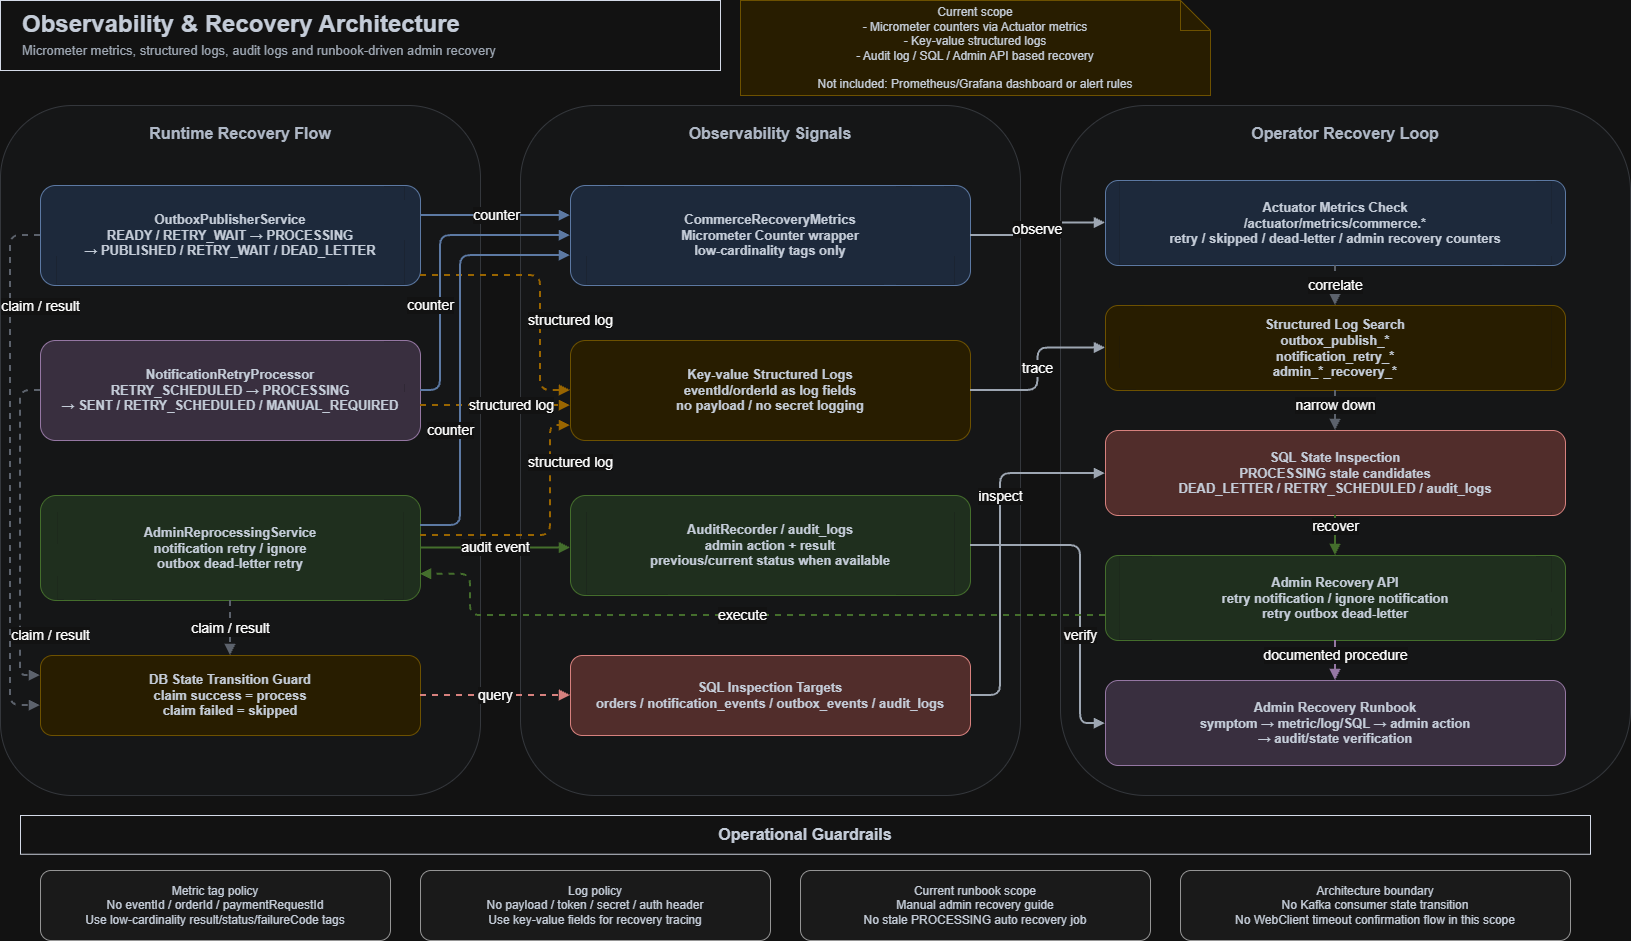

The diagram above was exported from draw.io. Its source (the exported page's mxGraphModel, read from the mxfile embedded in the PNG):
<mxGraphModel dx="2044" dy="1001" grid="1" gridSize="10" guides="1" tooltips="1" connect="1" arrows="1" fold="1" page="1" pageScale="1" pageWidth="1800" pageHeight="1100" math="0" shadow="0">
  <root>
    <mxCell id="0" />
    <mxCell id="1" parent="0" />
    <mxCell id="2" parent="1" style="rounded=0;whiteSpace=wrap;html=1;fillColor=#ffffff;strokeColor=#111827;fontSize=14;fontColor=#1f2937;" value="" vertex="1">
      <mxGeometry height="70" width="720" x="40" y="25" as="geometry" />
    </mxCell>
    <mxCell id="3" parent="1" style="text;html=1;strokeColor=none;fillColor=none;align=left;verticalAlign=middle;whiteSpace=wrap;rounded=0;fontSize=24;fontColor=#1f2937;fontStyle=1;" value="Observability &amp; Recovery Architecture" vertex="1">
      <mxGeometry height="38" width="680" x="60" y="30" as="geometry" />
    </mxCell>
    <mxCell id="4" parent="1" style="text;html=1;strokeColor=none;fillColor=none;align=left;verticalAlign=middle;whiteSpace=wrap;rounded=0;fontSize=13;fontColor=#4b5563;" value="Micrometer metrics, structured logs, audit logs and runbook-driven admin recovery" vertex="1">
      <mxGeometry height="26" width="680" x="60" y="62" as="geometry" />
    </mxCell>
    <mxCell id="5" parent="1" style="shape=note;whiteSpace=wrap;html=1;fillColor=#fff2cc;strokeColor=#d6b656;fontSize=12;fontColor=#1f2937;" value="Current scope&#10;- Micrometer counters via Actuator metrics&#10;- Key-value structured logs&#10;- Audit log / SQL / Admin API based recovery&#10;&#10;Not included: Prometheus/Grafana dashboard or alert rules" vertex="1">
      <mxGeometry height="95" width="470" x="780" y="25" as="geometry" />
    </mxCell>
    <mxCell id="6" parent="1" style="rounded=1;whiteSpace=wrap;html=1;fillColor=#f9fafb;strokeColor=#d1d5db;fontSize=16;fontColor=#374151;fontStyle=1;verticalAlign=top;spacingTop=12;" value="Runtime Recovery Flow" vertex="1">
      <mxGeometry height="690" width="480" x="40" y="130" as="geometry" />
    </mxCell>
    <mxCell id="7" parent="1" style="rounded=1;whiteSpace=wrap;html=1;fillColor=#f9fafb;strokeColor=#d1d5db;fontSize=16;fontColor=#374151;fontStyle=1;verticalAlign=top;spacingTop=12;" value="Observability Signals" vertex="1">
      <mxGeometry height="690" width="500" x="560" y="130" as="geometry" />
    </mxCell>
    <mxCell id="8" parent="1" style="rounded=1;whiteSpace=wrap;html=1;fillColor=#f9fafb;strokeColor=#d1d5db;fontSize=16;fontColor=#374151;fontStyle=1;verticalAlign=top;spacingTop=12;" value="Operator Recovery Loop" vertex="1">
      <mxGeometry height="690" width="570" x="1100" y="130" as="geometry" />
    </mxCell>
    <mxCell id="9" parent="1" style="rounded=1;whiteSpace=wrap;html=1;fillColor=#dae8fc;strokeColor=#6c8ebf;fontSize=13;fontColor=#1f2937;fontStyle=1;" value="OutboxPublisherService&#10;READY / RETRY_WAIT → PROCESSING&#10;→ PUBLISHED / RETRY_WAIT / DEAD_LETTER" vertex="1">
      <mxGeometry height="100" width="380" x="80" y="210" as="geometry" />
    </mxCell>
    <mxCell id="10" parent="1" style="rounded=1;whiteSpace=wrap;html=1;fillColor=#e1d5e7;strokeColor=#9673a6;fontSize=13;fontColor=#1f2937;fontStyle=1;" value="NotificationRetryProcessor&#10;RETRY_SCHEDULED → PROCESSING&#10;→ SENT / RETRY_SCHEDULED / MANUAL_REQUIRED" vertex="1">
      <mxGeometry height="100" width="380" x="80" y="365" as="geometry" />
    </mxCell>
    <mxCell id="11" parent="1" style="rounded=1;whiteSpace=wrap;html=1;fillColor=#d5e8d4;strokeColor=#82b366;fontSize=13;fontColor=#1f2937;fontStyle=1;" value="AdminReprocessingService&#10;notification retry / ignore&#10;outbox dead-letter retry" vertex="1">
      <mxGeometry height="105" width="380" x="80" y="520" as="geometry" />
    </mxCell>
    <mxCell id="12" parent="1" style="rounded=1;whiteSpace=wrap;html=1;fillColor=#fff2cc;strokeColor=#d6b656;fontSize=13;fontColor=#1f2937;fontStyle=1;" value="DB State Transition Guard&#10;claim success = process&#10;claim failed = skipped" vertex="1">
      <mxGeometry height="80" width="380" x="80" y="680" as="geometry" />
    </mxCell>
    <mxCell id="13" edge="1" parent="1" source="9" style="endArrow=block;html=1;rounded=1;strokeWidth=2;strokeColor=#9ca3af;dashed=1;edgeStyle=orthogonalEdgeStyle;curved=0;fontSize=14;" target="12" value="claim / result">
      <mxGeometry relative="1" x="-0.6154" y="30" as="geometry">
        <mxPoint as="offset" />
        <Array as="points">
          <mxPoint x="50" y="260" />
          <mxPoint x="50" y="730" />
        </Array>
      </mxGeometry>
    </mxCell>
    <mxCell id="14" edge="1" parent="1" source="10" style="endArrow=block;html=1;rounded=1;strokeWidth=2;strokeColor=#9ca3af;dashed=1;edgeStyle=orthogonalEdgeStyle;curved=0;fontSize=14;" target="12" value="claim / result">
      <mxGeometry relative="1" x="0.6308" y="30" as="geometry">
        <mxPoint as="offset" />
        <Array as="points">
          <mxPoint x="60" y="415" />
          <mxPoint x="60" y="700" />
        </Array>
      </mxGeometry>
    </mxCell>
    <mxCell id="15" edge="1" parent="1" source="11" style="endArrow=block;html=1;rounded=1;strokeWidth=2;strokeColor=#9ca3af;dashed=1;edgeStyle=orthogonalEdgeStyle;curved=0;fontSize=14;" target="12" value="claim / result">
      <mxGeometry relative="1" as="geometry" />
    </mxCell>
    <mxCell id="16" parent="1" style="rounded=1;whiteSpace=wrap;html=1;fillColor=#dae8fc;strokeColor=#6c8ebf;fontSize=13;fontColor=#1f2937;fontStyle=1;" value="CommerceRecoveryMetrics&#10;Micrometer Counter wrapper&#10;low-cardinality tags only" vertex="1">
      <mxGeometry height="100" width="400" x="610" y="210" as="geometry" />
    </mxCell>
    <mxCell id="17" parent="1" style="rounded=1;whiteSpace=wrap;html=1;fillColor=#fff2cc;strokeColor=#d6b656;fontSize=13;fontColor=#1f2937;fontStyle=1;" value="Key-value Structured Logs&#10;eventId/orderId as log fields&#10;no payload / no secret logging" vertex="1">
      <mxGeometry height="100" width="400" x="610" y="365" as="geometry" />
    </mxCell>
    <mxCell id="18" parent="1" style="rounded=1;whiteSpace=wrap;html=1;fillColor=#d5e8d4;strokeColor=#82b366;fontSize=13;fontColor=#1f2937;fontStyle=1;" value="AuditRecorder / audit_logs&#10;admin action + result&#10;previous/current status when available" vertex="1">
      <mxGeometry height="100" width="400" x="610" y="520" as="geometry" />
    </mxCell>
    <mxCell id="19" parent="1" style="rounded=1;whiteSpace=wrap;html=1;fillColor=#f8cecc;strokeColor=#b85450;fontSize=13;fontColor=#1f2937;fontStyle=1;" value="SQL Inspection Targets&#10;orders / notification_events / outbox_events / audit_logs" vertex="1">
      <mxGeometry height="80" width="400" x="610" y="680" as="geometry" />
    </mxCell>
    <mxCell id="20" edge="1" parent="1" source="9" style="endArrow=block;html=1;rounded=1;strokeWidth=2;strokeColor=#6c8ebf;edgeStyle=orthogonalEdgeStyle;curved=0;fontSize=14;" target="16" value="counter">
      <mxGeometry relative="1" x="0.0061" as="geometry">
        <mxPoint as="offset" />
        <Array as="points">
          <mxPoint x="540" y="240" />
          <mxPoint x="540" y="240" />
        </Array>
      </mxGeometry>
    </mxCell>
    <mxCell id="21" edge="1" parent="1" source="9" style="endArrow=block;html=1;rounded=1;strokeWidth=2;strokeColor=#d79b00;dashed=1;edgeStyle=orthogonalEdgeStyle;curved=0;fontSize=14;" target="17" value="structured log">
      <mxGeometry relative="1" x="0.2459" y="30" as="geometry">
        <mxPoint as="offset" />
        <Array as="points">
          <mxPoint x="580" y="300" />
          <mxPoint x="580" y="415" />
        </Array>
      </mxGeometry>
    </mxCell>
    <mxCell id="22" edge="1" parent="1" source="10" style="endArrow=block;html=1;rounded=1;strokeWidth=2;strokeColor=#6c8ebf;edgeStyle=orthogonalEdgeStyle;curved=0;fontSize=14;" target="16" value="counter">
      <mxGeometry relative="1" x="-0.3115" y="10" as="geometry">
        <mxPoint as="offset" />
        <Array as="points">
          <mxPoint x="480" y="415" />
          <mxPoint x="480" y="260" />
        </Array>
      </mxGeometry>
    </mxCell>
    <mxCell id="23" edge="1" parent="1" source="10" style="endArrow=block;html=1;rounded=1;strokeWidth=2;strokeColor=#d79b00;dashed=1;edgeStyle=orthogonalEdgeStyle;curved=0;fontSize=14;" target="17" value="structured log">
      <mxGeometry relative="1" x="0.2" as="geometry">
        <mxPoint as="offset" />
        <Array as="points">
          <mxPoint x="560" y="430" />
          <mxPoint x="560" y="430" />
        </Array>
      </mxGeometry>
    </mxCell>
    <mxCell id="24" edge="1" parent="1" source="11" style="endArrow=block;html=1;rounded=1;strokeWidth=2;strokeColor=#6c8ebf;edgeStyle=orthogonalEdgeStyle;curved=0;fontSize=14;" target="16" value="counter">
      <mxGeometry relative="1" x="-0.3558" y="10" as="geometry">
        <mxPoint as="offset" />
        <Array as="points">
          <mxPoint x="500" y="550" />
          <mxPoint x="500" y="280" />
        </Array>
      </mxGeometry>
    </mxCell>
    <mxCell id="25" edge="1" parent="1" source="11" style="endArrow=block;html=1;rounded=1;strokeWidth=2;strokeColor=#d79b00;dashed=1;edgeStyle=orthogonalEdgeStyle;curved=0;fontSize=14;" target="17" value="structured log">
      <mxGeometry relative="1" x="0.5597" y="-20" as="geometry">
        <mxPoint as="offset" />
        <Array as="points">
          <mxPoint x="590" y="560" />
          <mxPoint x="590" y="450" />
        </Array>
      </mxGeometry>
    </mxCell>
    <mxCell id="26" edge="1" parent="1" source="11" style="endArrow=block;html=1;rounded=1;strokeWidth=2;strokeColor=#82b366;edgeStyle=orthogonalEdgeStyle;curved=0;fontSize=14;" target="18" value="audit event">
      <mxGeometry relative="1" as="geometry">
        <Array as="points">
          <mxPoint x="580" y="573" />
          <mxPoint x="580" y="573" />
        </Array>
      </mxGeometry>
    </mxCell>
    <mxCell id="27" edge="1" parent="1" source="12" style="endArrow=block;html=1;rounded=1;strokeWidth=2;strokeColor=#b85450;dashed=1;edgeStyle=orthogonalEdgeStyle;curved=0;fontSize=14;" target="19" value="query">
      <mxGeometry relative="1" as="geometry" />
    </mxCell>
    <mxCell id="28" parent="1" style="rounded=1;whiteSpace=wrap;html=1;fillColor=#dae8fc;strokeColor=#6c8ebf;fontSize=13;fontColor=#1f2937;fontStyle=1;" value="Actuator Metrics Check&#10;/actuator/metrics/commerce.*&#10;retry / skipped / dead-letter / admin recovery counters" vertex="1">
      <mxGeometry height="85" width="460" x="1145" y="205" as="geometry" />
    </mxCell>
    <mxCell id="29" parent="1" style="rounded=1;whiteSpace=wrap;html=1;fillColor=#fff2cc;strokeColor=#d6b656;fontSize=13;fontColor=#1f2937;fontStyle=1;" value="Structured Log Search&#10;outbox_publish_*&#10;notification_retry_*&#10;admin_*_recovery_*" vertex="1">
      <mxGeometry height="85" width="460" x="1145" y="330" as="geometry" />
    </mxCell>
    <mxCell id="30" parent="1" style="rounded=1;whiteSpace=wrap;html=1;fillColor=#f8cecc;strokeColor=#b85450;fontSize=13;fontColor=#1f2937;fontStyle=1;" value="SQL State Inspection&#10;PROCESSING stale candidates&#10;DEAD_LETTER / RETRY_SCHEDULED / audit_logs" vertex="1">
      <mxGeometry height="85" width="460" x="1145" y="455" as="geometry" />
    </mxCell>
    <mxCell id="31" parent="1" style="rounded=1;whiteSpace=wrap;html=1;fillColor=#d5e8d4;strokeColor=#82b366;fontSize=13;fontColor=#1f2937;fontStyle=1;" value="Admin Recovery API&#10;retry notification / ignore notification&#10;retry outbox dead-letter" vertex="1">
      <mxGeometry height="85" width="460" x="1145" y="580" as="geometry" />
    </mxCell>
    <mxCell id="32" parent="1" style="rounded=1;whiteSpace=wrap;html=1;fillColor=#e1d5e7;strokeColor=#9673a6;fontSize=13;fontColor=#1f2937;fontStyle=1;" value="Admin Recovery Runbook&#10;symptom → metric/log/SQL → admin action&#10;→ audit/state verification" vertex="1">
      <mxGeometry height="85" width="460" x="1145" y="705" as="geometry" />
    </mxCell>
    <mxCell id="33" edge="1" parent="1" source="16" style="endArrow=block;html=1;rounded=1;strokeWidth=2;strokeColor=#4b5563;edgeStyle=orthogonalEdgeStyle;curved=0;fontSize=14;" target="28" value="observe">
      <mxGeometry relative="1" as="geometry" />
    </mxCell>
    <mxCell id="34" edge="1" parent="1" source="17" style="endArrow=block;html=1;rounded=1;strokeWidth=2;strokeColor=#4b5563;edgeStyle=orthogonalEdgeStyle;curved=0;fontSize=14;" target="29" value="trace">
      <mxGeometry relative="1" as="geometry" />
    </mxCell>
    <mxCell id="35" edge="1" parent="1" source="19" style="endArrow=block;html=1;rounded=1;strokeWidth=2;strokeColor=#4b5563;edgeStyle=orthogonalEdgeStyle;curved=0;fontSize=14;" target="30" value="inspect">
      <mxGeometry relative="1" x="0.2885" as="geometry">
        <mxPoint as="offset" />
        <Array as="points">
          <mxPoint x="1040" y="720" />
          <mxPoint x="1040" y="498" />
        </Array>
      </mxGeometry>
    </mxCell>
    <mxCell id="36" edge="1" parent="1" source="18" style="endArrow=block;html=1;rounded=1;strokeWidth=2;strokeColor=#4b5563;edgeStyle=orthogonalEdgeStyle;curved=0;fontSize=14;" target="32" value="verify">
      <mxGeometry relative="1" x="0.278" as="geometry">
        <mxPoint as="offset" />
        <Array as="points">
          <mxPoint x="1120" y="570" />
          <mxPoint x="1120" y="748" />
        </Array>
      </mxGeometry>
    </mxCell>
    <mxCell id="37" edge="1" parent="1" source="28" style="endArrow=block;html=1;rounded=0;strokeWidth=2;strokeColor=#9ca3af;dashed=1;fontSize=14;" target="29" value="correlate">
      <mxGeometry relative="1" as="geometry">
        <mxPoint as="offset" />
      </mxGeometry>
    </mxCell>
    <mxCell id="38" edge="1" parent="1" source="29" style="endArrow=block;html=1;rounded=0;strokeWidth=2;strokeColor=#9ca3af;dashed=1;fontSize=14;" target="30" value="narrow down">
      <mxGeometry relative="1" x="-0.25" as="geometry">
        <mxPoint as="offset" />
      </mxGeometry>
    </mxCell>
    <mxCell id="39" edge="1" parent="1" source="30" style="endArrow=block;html=1;rounded=0;strokeWidth=2;strokeColor=#82b366;fontSize=14;" target="31" value="recover">
      <mxGeometry relative="1" x="-0.5" as="geometry">
        <mxPoint as="offset" />
      </mxGeometry>
    </mxCell>
    <mxCell id="40" edge="1" parent="1" source="31" style="endArrow=block;html=1;rounded=0;strokeWidth=2;strokeColor=#9673a6;fontSize=14;" target="32" value="documented procedure">
      <mxGeometry relative="1" x="-0.25" as="geometry">
        <mxPoint as="offset" />
      </mxGeometry>
    </mxCell>
    <mxCell id="41" edge="1" parent="1" source="31" style="endArrow=block;html=1;rounded=1;strokeWidth=2;strokeColor=#82b366;dashed=1;edgeStyle=orthogonalEdgeStyle;curved=0;fontSize=14;entryX=1;entryY=0.75;entryDx=0;entryDy=0;" target="11" value="execute">
      <mxGeometry relative="1" as="geometry">
        <Array as="points">
          <mxPoint x="510" y="640" />
          <mxPoint x="510" y="599" />
        </Array>
      </mxGeometry>
    </mxCell>
    <mxCell id="42" parent="1" style="rounded=0;whiteSpace=wrap;html=1;fillColor=#ffffff;strokeColor=#111827;fontSize=16;fontColor=#1f2937;fontStyle=1;" value="Operational Guardrails" vertex="1">
      <mxGeometry height="38.77" width="1570" x="60" y="840" as="geometry" />
    </mxCell>
    <mxCell id="43" parent="1" style="rounded=1;whiteSpace=wrap;html=1;fillColor=#f5f5f5;strokeColor=#666666;fontSize=12;fontColor=#1f2937;" value="Metric tag policy&#10;No eventId / orderId / paymentRequestId&#10;Use low-cardinality result/status/failureCode tags" vertex="1">
      <mxGeometry height="70" width="350" x="80" y="895" as="geometry" />
    </mxCell>
    <mxCell id="44" parent="1" style="rounded=1;whiteSpace=wrap;html=1;fillColor=#f5f5f5;strokeColor=#666666;fontSize=12;fontColor=#1f2937;" value="Log policy&#10;No payload / token / secret / auth header&#10;Use key-value fields for recovery tracing" vertex="1">
      <mxGeometry height="70" width="350" x="460" y="895" as="geometry" />
    </mxCell>
    <mxCell id="45" parent="1" style="rounded=1;whiteSpace=wrap;html=1;fillColor=#f5f5f5;strokeColor=#666666;fontSize=12;fontColor=#1f2937;" value="Current runbook scope&#10;Manual admin recovery guide&#10;No stale PROCESSING auto recovery job" vertex="1">
      <mxGeometry height="70" width="350" x="840" y="895" as="geometry" />
    </mxCell>
    <mxCell id="46" parent="1" style="rounded=1;whiteSpace=wrap;html=1;fillColor=#f5f5f5;strokeColor=#666666;fontSize=12;fontColor=#1f2937;" value="Architecture boundary&#10;No Kafka consumer state transition&#10;No WebClient timeout confirmation flow in this scope" vertex="1">
      <mxGeometry height="70" width="390" x="1220" y="895" as="geometry" />
    </mxCell>
  </root>
</mxGraphModel>